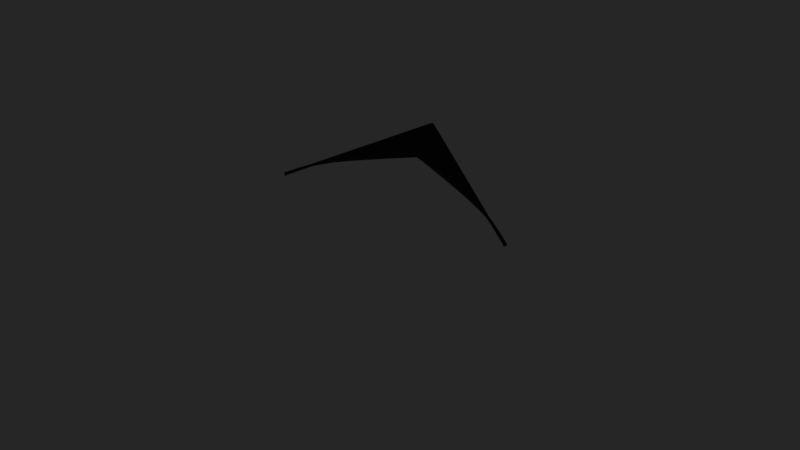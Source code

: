 # Source: VCP_v02.02.blend  (saved by Blender 2.79.0; exported with 4.5.12 LTS)
import bpy
from mathutils import Matrix  # noqa: F401  (used for matrix-valued properties, if any)

bpy.ops.wm.read_factory_settings(use_empty=True)
scene = bpy.context.scene
scene.name = 'Scene'

# ---- collections
col_collection_1 = bpy.data.collections.new('Collection 1'); scene.collection.children.link(col_collection_1)
col_collection_2 = bpy.data.collections.new('Collection 2'); scene.collection.children.link(col_collection_2)
col_collection_2.hide_render = True
col_collection_2.hide_viewport = True
col_collection_11 = bpy.data.collections.new('Collection 11'); scene.collection.children.link(col_collection_11)
col_collection_11.hide_render = True
col_collection_11.hide_viewport = True

# ---- materials (node trees are filled in below, after node groups)
mat_svgmat_005 = bpy.data.materials.new('SVGMat.005')
mat_svgmat_005.alpha_threshold = 0.0
mat_svgmat_005.diffuse_color = (1.0, 0.6651, 0.0, 1.0)
mat_svgmat_005.roughness = 0.5
mat_svgmat_004 = bpy.data.materials.new('SVGMat.004')
mat_svgmat_004.alpha_threshold = 0.0
mat_svgmat_004.diffuse_color = (0.0, 0.0, 0.8714, 1.0)
mat_svgmat_004.roughness = 0.5
mat_logo_mat = bpy.data.materials.new('Logo_Mat')
mat_logo_mat.alpha_threshold = 0.0
mat_logo_mat.roughness = 0.5
mat_light_side = bpy.data.materials.new('Light Side')
mat_light_side.alpha_threshold = 0.0
mat_light_side.roughness = 0.5
mat_light_top = bpy.data.materials.new('Light Top')
mat_light_top.alpha_threshold = 0.0
mat_light_top.roughness = 0.5
mat_ground = bpy.data.materials.new('Ground')
mat_ground.alpha_threshold = 0.0
mat_ground.roughness = 0.5
mat_svgmat_003 = bpy.data.materials.new('SVGMat.003')
mat_svgmat_003.alpha_threshold = 0.0
mat_svgmat_003.diffuse_color = (1.0, 0.0, 0.0, 1.0)
mat_svgmat_003.roughness = 0.5

# ---- material node trees
mat_logo_mat.use_nodes = True; mat_logo_mat.node_tree.nodes.clear()
_N = mat_logo_mat.node_tree.nodes; _L = mat_logo_mat.node_tree.links
n0 = _N.new('ShaderNodeBsdfPrincipled'); n0.name = 'Principled BSDF'; n0.location = (-42, 265)
n0.width = 150
n0.subsurface_method = 'BURLEY'
n0.inputs[0].default_value = (0.0, 0.0, 0.0, 1.0)
n0.inputs[2].default_value = 0.2
n0.inputs[3].default_value = 1.45
n0.inputs[9].default_value = (1.0, 1.0, 1.0)
n1 = _N.new('ShaderNodeOutputMaterial'); n1.name = 'Material Output'; n1.location = (445, 33)
_L.new(n0.outputs[0], n1.inputs[0])
n1.is_active_output = True
mat_light_side.use_nodes = True; mat_light_side.node_tree.nodes.clear()
_N = mat_light_side.node_tree.nodes; _L = mat_light_side.node_tree.links
n0 = _N.new('ShaderNodeOutputMaterial'); n0.name = 'Material Output'; n0.location = (300, 300)
n1 = _N.new('ShaderNodeEmission'); n1.name = 'Emission'; n1.location = (10, 300)
n1.inputs[1].default_value = 3.0
_L.new(n1.outputs[0], n0.inputs[0])
n0.is_active_output = True
mat_light_top.use_nodes = True; mat_light_top.node_tree.nodes.clear()
_N = mat_light_top.node_tree.nodes; _L = mat_light_top.node_tree.links
n0 = _N.new('ShaderNodeOutputMaterial'); n0.name = 'Material Output'; n0.location = (300, 300)
n1 = _N.new('ShaderNodeEmission'); n1.name = 'Emission'; n1.location = (10, 300)
n1.inputs[1].default_value = 3.0
_L.new(n1.outputs[0], n0.inputs[0])
n0.is_active_output = True
mat_ground.use_nodes = True; mat_ground.node_tree.nodes.clear()
_N = mat_ground.node_tree.nodes; _L = mat_ground.node_tree.links
n0 = _N.new('ShaderNodeOutputMaterial'); n0.name = 'Material Output'; n0.location = (300, 300)
n1 = _N.new('ShaderNodeBsdfPrincipled'); n1.name = 'Principled BSDF'; n1.location = (10, 300)
n1.width = 150
n1.subsurface_method = 'BURLEY'
n1.inputs[0].default_value = (1.0, 1.0, 1.0, 1.0)
n1.inputs[3].default_value = 1.45
n1.inputs[9].default_value = (1.0, 1.0, 1.0)
_L.new(n1.outputs[0], n0.inputs[0])
n0.is_active_output = True

# ---- world
world_world = bpy.data.worlds.new('World'); scene.world = world_world
world_world.color = (0.01961, 0.01961, 0.01961)
world_world.use_sun_shadow = False
world_world.sun_shadow_jitter_overblur = 0.0
world_world.cycles.sampling_method = 'MANUAL'

# ---- cameras
cam_camera = bpy.data.cameras.new('Camera')
cam_camera.clip_end = 100.0
cam_camera.lens = 35.0
cam_camera.sensor_width = 32.0
cam_camera.sensor_height = 18.0
cam_camera.display_size = 2.0
cam_camera.dof.focus_distance = 0.0

# ---- meshes
me_cupath4546_000 = bpy.data.meshes.new('CUpath4546.000')
me_cupath4546_000.from_pydata([(0.1321, 0.03758, 0.0776), (0.2022, -0.1085, 0.0776), (0.1945, -0.1215, 0.0776), (0.184, -0.1327, 0.0776), (0.1713, -0.1417, 0.0776), (0.1569, -0.1483, 0.0776), (0.1412, -0.1521, 0.0776), (0.1247, -0.153, 0.0776), (0.108, -0.1506, 0.0776), (0.09156, -0.1447, 0.0776), (0.0758, -0.1349, 0.0776), (0.06124, -0.121, 0.0776), (0.04837, -0.1028, 0.0776), (0.03768, -0.07983, 0.0776), (0.02964, -0.05436, 0.0776), (0.02508, -0.03094, 0.0776), (0.02383, -0.009621, 0.0776), (0.02569, 0.009543, 0.0776), (0.03048, 0.0265, 0.0776), (0.038, 0.04119, 0.0776), (0.05431, 0.05856, 0.0776), (0.03302, -0.06719, 0.0776), (0.07516, 0.07113, 0.0776), (0.101, 0.07751, 0.0776), (0.05511, -0.06332, 0.0776), (0.1303, 0.07876, 0.0776), (0.0569, -0.0001178, 0.0776), (0.08946, -0.09595, 0.0776), (0.06153, -0.07315, 0.0776), (0.078, 0.01809, 0.0776), (0.1129, -0.104, 0.0776), (0.04704, -0.02094, 0.0776), (0.04997, -0.05332, 0.0776), (0.1646, -0.09526, 0.0776), (0.06962, -0.08189, 0.0776), (0.1385, -0.1044, 0.0776), (0.202, -0.06184, 0.0776), (0.1109, 0.03168, 0.0776), (0.1891, -0.07579, 0.0776), (0.09299, 0.0256, 0.0776), (0.06595, 0.009419, 0.0776), (0.02678, -0.04265, 0.0776), (0.04584, -0.0318, 0.0776), (0.07899, -0.08956, 0.0776), (0.05066, -0.01031, 0.0776), (0.1773, -0.08683, 0.0776), (0.1516, -0.1011, 0.0776), (0.1255, -0.1053, 0.0776), (0.1008, -0.1008, 0.0776), (0.04732, -0.04256, 0.0776), (0.1313, 0.03733, 0.0776), (0.129, 0.07871, 0.0776), (0.2018, -0.1092, 0.0776), (0.2013, -0.06257, 0.0776), (0.1321, 0.03758, -0.03189), (0.2022, -0.1085, -0.03189), (0.1945, -0.1215, -0.03189), (0.184, -0.1327, -0.03189), (0.1713, -0.1417, -0.03189), (0.1569, -0.1483, -0.03189), (0.1412, -0.1521, -0.03189), (0.1247, -0.153, -0.03189), (0.108, -0.1506, -0.03189), (0.09156, -0.1447, -0.03189), (0.0758, -0.1349, -0.03189), (0.06124, -0.121, -0.03189), (0.04837, -0.1028, -0.03189), (0.03768, -0.07983, -0.03189), (0.02964, -0.05436, -0.03189), (0.02508, -0.03094, -0.03189), (0.02383, -0.009621, -0.03189), (0.02569, 0.009543, -0.03189), (0.03048, 0.0265, -0.03189), (0.038, 0.04119, -0.03189), (0.05431, 0.05856, -0.03189), (0.03302, -0.06719, -0.03189), (0.07516, 0.07113, -0.03189), (0.101, 0.07751, -0.03189), (0.05511, -0.06332, -0.03189), (0.1303, 0.07876, -0.03189), (0.0569, -0.0001178, -0.03189), (0.08946, -0.09595, -0.03189), (0.06153, -0.07315, -0.03189), (0.078, 0.01809, -0.03189), (0.1129, -0.104, -0.03189), (0.04704, -0.02094, -0.03189), (0.04997, -0.05332, -0.03189), (0.1646, -0.09526, -0.03189), (0.06962, -0.08189, -0.03189), (0.1385, -0.1044, -0.03189), (0.202, -0.06184, -0.03189), (0.1109, 0.03168, -0.03189), (0.1891, -0.07579, -0.03189), (0.09299, 0.0256, -0.03189), (0.06595, 0.009419, -0.03189), (0.02678, -0.04265, -0.03189), (0.04584, -0.0318, -0.03189), (0.07899, -0.08956, -0.03189), (0.05066, -0.01031, -0.03189), (0.1773, -0.08683, -0.03189), (0.1516, -0.1011, -0.03189), (0.1255, -0.1053, -0.03189), (0.1008, -0.1008, -0.03189), (0.04732, -0.04256, -0.03189), (0.1313, 0.03733, -0.03189), (0.129, 0.07871, -0.03189), (0.2018, -0.1092, -0.03189), (0.2013, -0.06257, -0.03189)], [], [(11, 65, 64, 10), (41, 95, 68, 14), (8, 62, 61, 7), (29, 83, 93, 39), (40, 94, 83, 29), (24, 78, 86, 32), (25, 79, 105, 51), (30, 84, 102, 48), (10, 64, 63, 9), (47, 101, 84, 30), (13, 67, 66, 12), (28, 82, 78, 24), (31, 85, 98, 44), (6, 60, 59, 5), (42, 96, 85, 31), (22, 76, 74, 20), (32, 86, 103, 49), (3, 57, 56, 2), (16, 70, 69, 15), (33, 87, 100, 46), (23, 77, 76, 22), (45, 99, 87, 33), (0, 54, 79, 25), (49, 103, 96, 42), (4, 58, 57, 3), (15, 69, 95, 41), (43, 97, 88, 34), (21, 75, 67, 13), (34, 88, 82, 28), (35, 89, 101, 47), (1, 55, 90, 36), (46, 100, 89, 35), (50, 104, 54, 0), (39, 93, 91, 37), (14, 68, 75, 21), (51, 105, 77, 23), (38, 92, 99, 45), (17, 71, 70, 16), (36, 90, 107, 53), (37, 91, 104, 50), (52, 106, 55, 1), (20, 74, 73, 19), (53, 107, 92, 38), (5, 59, 58, 4), (2, 56, 106, 52), (19, 73, 72, 18), (26, 80, 94, 40), (9, 63, 62, 8), (44, 98, 80, 26), (12, 66, 65, 11), (27, 81, 97, 43), (18, 72, 71, 17), (48, 102, 81, 27), (7, 61, 60, 6)])
me_cupath4546_000.polygons.foreach_set('use_smooth', [True] * 54)
me_cupath4546_000.materials.append(mat_svgmat_005)
me_cupath4546_000.use_remesh_preserve_volume = False
me_cupath4546_000.use_remesh_preserve_attributes = False
me_cupath4546_000.use_mirror_vertex_groups = False
me_cupath4546_000.auto_texspace = False
me_cupath4546_000.update()
me_cupath4544_000 = bpy.data.meshes.new('CUpath4544.000')
me_cupath4544_000.from_pydata([(-0.2551, 0.2239, 0.0776), (-0.05892, -0.316, 0.0776), (0.1237, 0.2146, 0.0776), (0.03603, 0.2139, 0.0776), (-0.05853, -0.1105, 0.0776), (-0.1577, 0.2233, 0.0776), (-0.2551, 0.2239, -0.03189), (-0.05892, -0.316, -0.03189), (0.1237, 0.2146, -0.03189), (0.03603, 0.2139, -0.03189), (-0.05853, -0.1105, -0.03189), (-0.1577, 0.2233, -0.03189)], [], [(3, 9, 10, 4), (2, 8, 9, 3), (1, 7, 8, 2), (5, 11, 6, 0), (0, 6, 7, 1), (4, 10, 11, 5)])
me_cupath4544_000.materials.append(mat_svgmat_004)
me_cupath4544_000.use_remesh_preserve_volume = False
me_cupath4544_000.use_remesh_preserve_attributes = False
me_cupath4544_000.use_mirror_vertex_groups = False
me_cupath4544_000.update()
me_cupath4544_001 = bpy.data.meshes.new('CUpath4544.001')
me_cupath4544_001.from_pydata([(-0.2551, 0.2239, 0.0), (-0.05892, -0.316, 0.0), (0.1237, 0.2146, 0.0), (0.03603, 0.2139, 0.0), (-0.05853, -0.1105, 0.0), (-0.1577, 0.2233, 0.0)], [], [(1, 5, 0), (1, 4, 5), (3, 1, 2), (4, 1, 3)])
me_cupath4544_001.materials.append(mat_svgmat_004)
me_cupath4544_001.use_remesh_preserve_volume = False
me_cupath4544_001.use_remesh_preserve_attributes = False
me_cupath4544_001.use_mirror_vertex_groups = False
me_cupath4544_001.update()
me_cupath4546_001 = bpy.data.meshes.new('CUpath4546.001')
me_cupath4546_001.from_pydata([(0.1321, 0.03758, 0.0), (0.2022, -0.1085, 0.0), (0.1945, -0.1215, 0.0), (0.184, -0.1327, 0.0), (0.1713, -0.1417, 0.0), (0.1569, -0.1483, 0.0), (0.1412, -0.1521, 0.0), (0.1247, -0.153, 0.0), (0.108, -0.1506, 0.0), (0.09156, -0.1447, 0.0), (0.0758, -0.1349, 0.0), (0.06124, -0.121, 0.0), (0.04837, -0.1028, 0.0), (0.03768, -0.07983, 0.0), (0.02964, -0.05436, 0.0), (0.02508, -0.03094, 0.0), (0.02383, -0.009621, 0.0), (0.02569, 0.009543, 0.0), (0.03048, 0.0265, 0.0), (0.038, 0.04119, 0.0), (0.05431, 0.05856, 0.0), (0.03302, -0.06719, 0.0), (0.07516, 0.07113, 0.0), (0.101, 0.07751, 0.0), (0.05511, -0.06332, 0.0), (0.1303, 0.07876, 0.0), (0.0569, -0.0001178, 0.0), (0.08946, -0.09595, 0.0), (0.06153, -0.07315, 0.0), (0.078, 0.01809, 0.0), (0.1129, -0.104, 0.0), (0.04704, -0.02094, 0.0), (0.04997, -0.05332, 0.0), (0.1646, -0.09526, 0.0), (0.06962, -0.08189, 0.0), (0.1385, -0.1044, 0.0), (0.202, -0.06184, 0.0), (0.1109, 0.03168, 0.0), (0.1891, -0.07579, 0.0), (0.09299, 0.0256, 0.0), (0.06595, 0.009419, 0.0), (0.02678, -0.04265, 0.0), (0.04584, -0.0318, 0.0), (0.07899, -0.08956, 0.0), (0.05066, -0.01031, 0.0), (0.1773, -0.08683, 0.0), (0.1516, -0.1011, 0.0), (0.1255, -0.1053, 0.0), (0.1008, -0.1008, 0.0), (0.04732, -0.04256, 0.0), (0.1313, 0.03733, 0.0), (0.129, 0.07871, 0.0), (0.2018, -0.1092, 0.0), (0.2013, -0.06257, 0.0)], [], [(18, 17, 44, 26), (28, 13, 12, 34), (34, 12, 11, 43), (43, 11, 10, 27), (27, 10, 9, 48), (48, 9, 8, 30), (30, 8, 7, 47), (47, 7, 6, 35), (35, 6, 5, 46), (46, 5, 4, 33), (33, 4, 3, 45), (45, 3, 2, 38), (53, 52, 1, 36), (26, 40, 19, 18), (19, 40, 29, 20), (20, 29, 39, 22), (22, 39, 37, 23), (51, 50, 0, 25), (16, 31, 44, 17), (49, 41, 14, 32), (24, 21, 13, 28), (31, 16, 15, 42), (42, 15, 41, 49), (32, 14, 21, 24), (23, 37, 50, 51), (38, 2, 52, 53)])
me_cupath4546_001.polygons.foreach_set('use_smooth', [True] * 26)
me_cupath4546_001.materials.append(mat_svgmat_005)
me_cupath4546_001.use_remesh_preserve_volume = False
me_cupath4546_001.use_remesh_preserve_attributes = False
me_cupath4546_001.use_mirror_vertex_groups = False
me_cupath4546_001.auto_texspace = False
me_cupath4546_001.update()
me_plane_003 = bpy.data.meshes.new('Plane.003')
me_plane_003.from_pydata([(-0.1875, -0.1875, 0.0), (0.1875, -0.1875, 0.0), (-0.1875, 0.1875, 0.0), (0.1875, 0.1875, 0.0)], [], [(0, 1, 3, 2)])
me_plane_003.materials.append(mat_logo_mat)
me_plane_003.use_remesh_preserve_volume = False
me_plane_003.use_remesh_preserve_attributes = False
me_plane_003.use_mirror_vertex_groups = False
me_plane_003.update()
me_plane_006 = bpy.data.meshes.new('Plane.006')
me_plane_006.from_pydata([(-1.0, -1.0, 0.0), (1.0, -1.0, 0.0), (-1.0, 1.0, 0.0), (1.0, 1.0, 0.0)], [], [(0, 1, 3, 2)])
me_plane_006.materials.append(mat_light_side)
me_plane_006.use_remesh_preserve_volume = False
me_plane_006.use_remesh_preserve_attributes = False
me_plane_006.use_mirror_vertex_groups = False
me_plane_006.update()
me_plane_005 = bpy.data.meshes.new('Plane.005')
me_plane_005.from_pydata([(-1.0, -1.0, 0.0), (1.0, -1.0, 0.0), (-1.0, 1.0, 0.0), (1.0, 1.0, 0.0)], [], [(0, 1, 3, 2)])
me_plane_005.materials.append(mat_light_side)
me_plane_005.use_remesh_preserve_volume = False
me_plane_005.use_remesh_preserve_attributes = False
me_plane_005.use_mirror_vertex_groups = False
me_plane_005.update()
me_plane_002 = bpy.data.meshes.new('Plane.002')
me_plane_002.from_pydata([(-1.0, -1.0, 0.0), (1.0, -1.0, 0.0), (-1.0, 1.0, 0.0), (1.0, 1.0, 0.0)], [], [(0, 1, 3, 2)])
me_plane_002.materials.append(mat_light_top)
me_plane_002.use_remesh_preserve_volume = False
me_plane_002.use_remesh_preserve_attributes = False
me_plane_002.use_mirror_vertex_groups = False
me_plane_002.update()
me_plane_001 = bpy.data.meshes.new('Plane.001')
me_plane_001.from_pydata([(-1.0, -1.0, 0.0), (1.0, -1.0, 0.0), (-1.0, 1.0, 0.0), (1.0, 1.0, 0.0)], [], [(0, 1, 3, 2)])
me_plane_001.materials.append(mat_ground)
me_plane_001.use_remesh_preserve_volume = False
me_plane_001.use_remesh_preserve_attributes = False
me_plane_001.use_mirror_vertex_groups = False
me_plane_001.update()

# ---- curves / text
cu_curve = bpy.data.curves.new('Curve', 'CURVE')
cu_curve.dimensions = '2D'
_sp = cu_curve.splines.new('BEZIER'); _sp.bezier_points.add(3)
_sp.bezier_points.foreach_set('co', [-0.1863, 0.1874, 0.0, 0.1863, 0.1874, 0.0, 0.1863, -0.1874, 0.0, -0.1863, -0.1874, 0.0])
_sp.bezier_points.foreach_set('handle_left', [-0.1863, 0.06248, 0.0, 0.06211, 0.1874, 0.0, 0.1863, -0.06248, 0.0, -0.06211, -0.1874, 0.0])
_sp.bezier_points.foreach_set('handle_right', [-0.06211, 0.1874, 0.0, 0.1863, 0.06248, 0.0, 0.06211, -0.1874, 0.0, -0.1863, -0.06248, 0.0])
for _p, _l, _r in zip(_sp.bezier_points, ['VECTOR', 'VECTOR', 'VECTOR', 'VECTOR'], ['VECTOR', 'VECTOR', 'VECTOR', 'VECTOR']): _p.handle_left_type = _l; _p.handle_right_type = _r
_sp.use_cyclic_u = True
cu_curve.materials.append(mat_svgmat_003)
cu_curve.use_path_clamp = True
cu_curve.bevel_resolution = 0
cu_curve.fill_mode = 'BOTH'
cu_path4544 = bpy.data.curves.new('path4544', 'CURVE')
cu_path4544.dimensions = '2D'
_sp = cu_path4544.splines.new('BEZIER'); _sp.bezier_points.add(5)
_sp.bezier_points.foreach_set('co', [-0.2551, 0.2239, 0.0, -0.05892, -0.316, 0.0, 0.1237, 0.2146, 0.0, 0.03603, 0.2139, 0.0, -0.05853, -0.1105, 0.0, -0.1577, 0.2233, 0.0])
_sp.bezier_points.foreach_set('handle_left', [-0.2227, 0.2237, 0.0, -0.1243, -0.136, 0.0, 0.06284, 0.03772, 0.0, 0.06526, 0.2141, 0.0, -0.02701, -0.00239, 0.0, -0.1247, 0.112, 0.0])
_sp.bezier_points.foreach_set('handle_right', [-0.1897, 0.04392, 0.0, 0.001961, -0.1391, 0.0, 0.09449, 0.2144, 0.0, 0.004511, 0.1058, 0.0, -0.0916, 0.0007381, 0.0, -0.1902, 0.2235, 0.0])
for _p, _l, _r in zip(_sp.bezier_points, ['VECTOR', 'VECTOR', 'VECTOR', 'VECTOR', 'VECTOR', 'VECTOR'], ['VECTOR', 'VECTOR', 'VECTOR', 'VECTOR', 'VECTOR', 'VECTOR']): _p.handle_left_type = _l; _p.handle_right_type = _r
_sp.use_cyclic_u = True
cu_path4544.materials.append(mat_svgmat_004)
cu_path4544.use_path_clamp = True
cu_path4544.bevel_resolution = 0
cu_path4544.fill_mode = 'BOTH'
cu_path4546 = bpy.data.curves.new('path4546', 'CURVE')
cu_path4546.dimensions = '2D'
_sp = cu_path4546.splines.new('BEZIER'); _sp.bezier_points.add(5)
_sp.bezier_points.foreach_set('co', [0.1303, 0.07876, 0.0, 0.1321, 0.03758, 0.0, 0.202, -0.06184, 0.0, 0.2022, -0.1085, 0.0, 0.03768, -0.07983, 0.0, 0.1303, 0.07876, 0.0])
_sp.bezier_points.foreach_set('handle_left', [0.1303, 0.07876, 0.0, 0.1315, 0.0513, 0.0, 0.1101, -0.1934, 0.0, 0.2022, -0.09293, 0.0, 0.0754, -0.1812, 0.0, 0.04708, 0.08412, 0.0])
_sp.bezier_points.foreach_set('handle_right', [0.1309, 0.06503, 0.0, -0.05933, 0.005251, 0.0, 0.202, -0.06184, 0.0, 0.1773, -0.164, 0.0, -0.00172, 0.02607, 0.0, 0.1303, 0.07876, 0.0])
for _p, _l, _r in zip(_sp.bezier_points, ['VECTOR', 'VECTOR', 'FREE', 'VECTOR', 'FREE', 'FREE'], ['VECTOR', 'FREE', 'FREE', 'FREE', 'FREE', 'FREE']): _p.handle_left_type = _l; _p.handle_right_type = _r
_sp.use_cyclic_u = True
cu_path4546.materials.append(mat_svgmat_005)
cu_path4546.use_path_clamp = True
cu_path4546.bevel_resolution = 0
cu_path4546.fill_mode = 'BOTH'

# ---- objects
ob_c_mesh = bpy.data.objects.new('C Mesh', me_cupath4546_000)
ob_v_mesh = bpy.data.objects.new('V Mesh', me_cupath4544_000)
ob_v_mesh_fresh = bpy.data.objects.new('V Mesh Fresh', me_cupath4544_001)
ob_c_mesh_fresh = bpy.data.objects.new('C Mesh Fresh', me_cupath4546_001)
ob_logo = bpy.data.objects.new('Logo', me_plane_003)
ob_camera = bpy.data.objects.new('Camera', cam_camera)
ob_light_side_001 = bpy.data.objects.new('Light Side.001', me_plane_006)
ob_light_side = bpy.data.objects.new('Light Side', me_plane_005)
ob_light_top = bpy.data.objects.new('Light Top', me_plane_002)
ob_ground = bpy.data.objects.new('Ground', me_plane_001)
ob_square = bpy.data.objects.new('Square', cu_curve)
ob_v = bpy.data.objects.new('V', cu_path4544)
ob_c = bpy.data.objects.new('C', cu_path4546)

# ---- transforms, parenting, visibility, modifiers, constraints
ob_c_mesh.location = (0.0, 0.0, 0.0)
ob_c_mesh.hide_render = True
ob_c_mesh.lineart.crease_threshold = 0.0
_m = ob_c_mesh.modifiers.new('Subsurf', 'SUBSURF')
_m.uv_smooth = 'PRESERVE_CORNERS'
_m.levels = 3
_m.render_levels = 3
ob_v_mesh.location = (0.0, 0.0, 0.0)
ob_v_mesh.hide_render = True
ob_v_mesh.lineart.crease_threshold = 0.0
ob_v_mesh_fresh.location = (0.0, 0.0, 0.0)
ob_v_mesh_fresh.hide_viewport = True
ob_v_mesh_fresh.hide_render = True
ob_v_mesh_fresh.lineart.crease_threshold = 0.0
_m = ob_v_mesh_fresh.modifiers.new('Solidify', 'SOLIDIFY')
_m.thickness = 1.0
_m.offset = 0.0
_m.nonmanifold_thickness_mode = 'FIXED'
_m.nonmanifold_merge_threshold = 0.0003
ob_c_mesh_fresh.location = (0.0, 0.0, 0.0)
ob_c_mesh_fresh.hide_viewport = True
ob_c_mesh_fresh.hide_render = True
ob_c_mesh_fresh.lineart.crease_threshold = 0.0
_m = ob_c_mesh_fresh.modifiers.new('Subsurf', 'SUBSURF')
_m.uv_smooth = 'PRESERVE_CORNERS'
_m.levels = 3
_m.render_levels = 3
_m = ob_c_mesh_fresh.modifiers.new('Solidify', 'SOLIDIFY')
_m.thickness = 1.0
_m.offset = 0.0
_m.nonmanifold_thickness_mode = 'FIXED'
_m.nonmanifold_merge_threshold = 0.0003
ob_logo.location = (0.0, 0.0, 0.0)
ob_logo.lineart.crease_threshold = 0.0
_m = ob_logo.modifiers.new('Solidify', 'SOLIDIFY')
_m.thickness = 0.05
_m.offset = 1.0
_m.nonmanifold_thickness_mode = 'FIXED'
_m.nonmanifold_merge_threshold = 0.0003
_m = ob_logo.modifiers.new('Boolean', 'BOOLEAN')
_m.object = ob_c_mesh
_m.solver = 'FAST'
_m = ob_logo.modifiers.new('Boolean.001', 'BOOLEAN')
_m.object = ob_v_mesh
_m.solver = 'FAST'
_m = ob_logo.modifiers.new('Remesh', 'REMESH')
_m.scale = 0.71
_m.octree_depth = 5
_m.use_remove_disconnected = False
_m.use_smooth_shade = True
_m = ob_logo.modifiers.new('Bevel', 'BEVEL')
_m.width = 0.003
_m.width_pct = 0.003
_m.segments = 3
_m.use_clamp_overlap = False
_m.spread = 0.0
_m = ob_logo.modifiers.new('Triangulate', 'TRIANGULATE')
_m.quad_method = 'BEAUTY'
_m = ob_logo.modifiers.new('Triangulate.001', 'TRIANGULATE')
_m.quad_method = 'BEAUTY'
_m = ob_logo.modifiers.new('Subsurf', 'SUBSURF')
_m.uv_smooth = 'PRESERVE_CORNERS'
_m.levels = 4
_m.render_levels = 3
_m.show_only_control_edges = False
ob_camera.location = (-0.2272, -0.5421, 0.86)
ob_camera.rotation_euler = (0.581, 1.59e-07, -0.413)
ob_camera.lineart.crease_threshold = 0.0
ob_light_side_001.location = (-0.4375, 1.316, 1.556)
ob_light_side_001.rotation_euler = (3.142, -2.414, 1.892)
ob_light_side_001.scale = (0.6733, 1.0, 1.0)
ob_light_side_001.visible_camera = False
ob_light_side_001.lineart.crease_threshold = 0.0
_m = ob_light_side_001.modifiers.new('Subsurf', 'SUBSURF')
_m.uv_smooth = 'PRESERVE_CORNERS'
_m.quality = 2
_m.levels = 2
_m.show_only_control_edges = False
ob_light_side.location = (1.873, -1.228e-07, 0.9138)
ob_light_side.rotation_euler = (3.142, -2.025, -3.102e-08)
ob_light_side.scale = (0.6733, 1.0, 1.0)
ob_light_side.visible_camera = False
ob_light_side.lineart.crease_threshold = 0.0
_m = ob_light_side.modifiers.new('Subsurf', 'SUBSURF')
_m.uv_smooth = 'PRESERVE_CORNERS'
_m.quality = 2
_m.levels = 2
_m.show_only_control_edges = False
ob_light_top.location = (0.0, 0.0, 2.674)
ob_light_top.visible_camera = False
ob_light_top.lineart.crease_threshold = 0.0
ob_ground.location = (0.0, 0.0, -0.06276)
ob_ground.lineart.crease_threshold = 0.0
ob_square.location = (0.0, 0.0, 0.0)
ob_square.lineart.crease_threshold = 0.0
ob_v.parent = ob_square
ob_v.location = (0.0, 0.0, 0.0)
ob_v.lineart.crease_threshold = 0.0
ob_c.parent = ob_square
ob_c.location = (0.0, 0.0, 0.0)
ob_c.lineart.crease_threshold = 0.0

# ---- collection membership
col_collection_1.objects.link(ob_c_mesh)
col_collection_1.objects.link(ob_v_mesh)
col_collection_1.objects.link(ob_v_mesh_fresh)
col_collection_1.objects.link(ob_c_mesh_fresh)
col_collection_1.objects.link(ob_logo)
col_collection_2.objects.link(ob_camera)
col_collection_2.objects.link(ob_light_side_001)
col_collection_2.objects.link(ob_light_side)
col_collection_2.objects.link(ob_light_top)
col_collection_2.objects.link(ob_ground)
col_collection_11.objects.link(ob_square)
col_collection_11.objects.link(ob_v)
col_collection_11.objects.link(ob_c)

# ---- scene / render settings (as saved in the file)
scene.camera = ob_camera
scene.frame_start = 1; scene.frame_end = 120; scene.frame_set(1)
scene.render.engine = 'CYCLES'
scene.render.image_settings.file_format = 'FFMPEG'
scene.render.image_settings.color_mode = 'RGB'
scene.render.fps = 20
scene.render.dither_intensity = 0.0
scene.render.use_border = True
scene.render.border_min_x = 4.627e-05
scene.render.use_sequencer = False
scene.render.use_persistent_data = True
scene.cycles.samples = 100
scene.cycles.sampling_pattern = 'TABULATED_SOBOL'
scene.cycles.use_adaptive_sampling = False
scene.cycles.use_light_tree = False
scene.cycles.caustics_refractive = False
scene.cycles.blur_glossy = 0.0
scene.cycles.use_animated_seed = True
scene.cycles.sample_clamp_indirect = 0.0
scene.cycles.debug_use_hair_bvh = False
scene.view_settings.view_transform = 'Standard'
bpy.context.view_layer.update()

